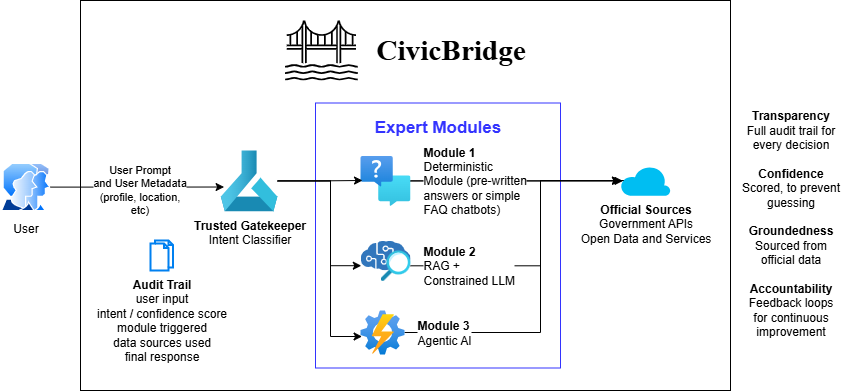

The diagram above was exported from draw.io. Its source (the exported page's mxGraphModel, read from the mxfile embedded in the PNG):
<mxGraphModel dx="1034" dy="540" grid="1" gridSize="10" guides="1" tooltips="1" connect="1" arrows="1" fold="1" page="1" pageScale="1" pageWidth="850" pageHeight="1100" math="0" shadow="0">
  <root>
    <mxCell id="0" />
    <mxCell id="1" parent="0" />
    <mxCell id="NLSi6OqfiSCOPaniLFRD-3" value="" style="verticalLabelPosition=bottom;verticalAlign=top;html=1;shadow=0;dashed=0;strokeWidth=1;shape=mxgraph.ios.iBgFlat;" vertex="1" parent="1">
      <mxGeometry x="130" y="230" width="650" height="390" as="geometry" />
    </mxCell>
    <mxCell id="NLSi6OqfiSCOPaniLFRD-20" value="&lt;div&gt;&lt;br&gt;&lt;/div&gt;&lt;div&gt;&lt;br&gt;&lt;/div&gt;&lt;div&gt;&lt;b&gt;&lt;font style=&quot;color: rgb(51, 51, 255); font-size: 17px;&quot;&gt;Expert Modules&lt;/font&gt;&lt;/b&gt;&lt;/div&gt;&lt;div&gt;&lt;br&gt;&lt;/div&gt;&lt;div&gt;&lt;br&gt;&lt;/div&gt;&lt;div&gt;&lt;br&gt;&lt;/div&gt;&lt;div&gt;&lt;br&gt;&lt;/div&gt;&lt;div&gt;&lt;br&gt;&lt;/div&gt;&lt;div&gt;&lt;br&gt;&lt;/div&gt;&lt;div&gt;&lt;br&gt;&lt;/div&gt;&lt;div&gt;&lt;br&gt;&lt;/div&gt;&lt;div&gt;&lt;br&gt;&lt;/div&gt;&lt;div&gt;&lt;br&gt;&lt;/div&gt;&lt;div&gt;&lt;br&gt;&lt;/div&gt;&lt;div&gt;&lt;br&gt;&lt;/div&gt;&lt;div&gt;&lt;br&gt;&lt;/div&gt;&lt;div&gt;&lt;br&gt;&lt;/div&gt;&lt;div&gt;&lt;br&gt;&lt;/div&gt;&lt;div&gt;&lt;br&gt;&lt;/div&gt;&lt;div&gt;&lt;br&gt;&lt;/div&gt;" style="rounded=0;whiteSpace=wrap;html=1;strokeColor=#3333FF;" vertex="1" parent="1">
      <mxGeometry x="365" y="332.5" width="245" height="265" as="geometry" />
    </mxCell>
    <mxCell id="NLSi6OqfiSCOPaniLFRD-15" style="edgeStyle=orthogonalEdgeStyle;rounded=0;orthogonalLoop=1;jettySize=auto;html=1;entryX=0.05;entryY=0.5;entryDx=0;entryDy=0;entryPerimeter=0;" edge="1" parent="1" source="zJILnn_-81SQPf0ScE0J-15" target="zJILnn_-81SQPf0ScE0J-18">
      <mxGeometry relative="1" as="geometry">
        <mxPoint x="660" y="410" as="targetPoint" />
      </mxGeometry>
    </mxCell>
    <mxCell id="zJILnn_-81SQPf0ScE0J-1" value="User" style="image;aspect=fixed;perimeter=ellipsePerimeter;html=1;align=center;shadow=0;dashed=0;spacingTop=3;image=img/lib/active_directory/user_accounts.svg;labelBackgroundColor=none;" parent="1" vertex="1">
      <mxGeometry x="50" y="392.25" width="50" height="48.5" as="geometry" />
    </mxCell>
    <mxCell id="zJILnn_-81SQPf0ScE0J-14" value="&lt;b&gt;Trusted Gatekeeper&lt;/b&gt;&lt;div&gt;Intent Classifier&lt;/div&gt;" style="image;aspect=fixed;html=1;points=[];align=center;fontSize=12;image=img/lib/azure2/ai_machine_learning/Machine_Learning.svg;" parent="1" vertex="1">
      <mxGeometry x="270" y="380" width="57.18" height="60.75" as="geometry" />
    </mxCell>
    <mxCell id="NLSi6OqfiSCOPaniLFRD-18" style="edgeStyle=orthogonalEdgeStyle;rounded=0;orthogonalLoop=1;jettySize=auto;html=1;" edge="1" parent="1" source="zJILnn_-81SQPf0ScE0J-15">
      <mxGeometry relative="1" as="geometry">
        <mxPoint x="670" y="410.38" as="targetPoint" />
      </mxGeometry>
    </mxCell>
    <mxCell id="zJILnn_-81SQPf0ScE0J-15" value="&lt;b&gt;Module 1&lt;/b&gt;&lt;div&gt;Deterministic&lt;br&gt;Module (pre-written&lt;/div&gt;&lt;div&gt;answers or simple&amp;nbsp;&lt;/div&gt;&lt;div&gt;FAQ&amp;nbsp;&lt;span style=&quot;background-color: light-dark(#ffffff, var(--ge-dark-color, #121212)); color: light-dark(rgb(0, 0, 0), rgb(255, 255, 255));&quot;&gt;chatbots)&lt;/span&gt;&lt;/div&gt;" style="image;aspect=fixed;html=1;points=[];align=left;fontSize=12;image=img/lib/azure2/ai_machine_learning/QnA_Makers.svg;verticalAlign=middle;labelPosition=right;verticalLabelPosition=middle;spacing=13;" parent="1" vertex="1">
      <mxGeometry x="410" y="385.38" width="50" height="50" as="geometry" />
    </mxCell>
    <mxCell id="NLSi6OqfiSCOPaniLFRD-17" style="edgeStyle=orthogonalEdgeStyle;rounded=0;orthogonalLoop=1;jettySize=auto;html=1;" edge="1" parent="1" source="zJILnn_-81SQPf0ScE0J-17" target="zJILnn_-81SQPf0ScE0J-18">
      <mxGeometry relative="1" as="geometry">
        <Array as="points">
          <mxPoint x="590" y="562" />
          <mxPoint x="590" y="410" />
        </Array>
      </mxGeometry>
    </mxCell>
    <mxCell id="zJILnn_-81SQPf0ScE0J-17" value="&lt;b&gt;Module 3&lt;/b&gt;&lt;div&gt;Agentic AI&lt;/div&gt;" style="image;aspect=fixed;html=1;points=[];align=left;fontSize=12;image=img/lib/azure2/management_governance/Automation_Accounts.svg;labelPosition=right;verticalLabelPosition=middle;verticalAlign=middle;spacing=13;" parent="1" vertex="1">
      <mxGeometry x="410" y="540" width="44" height="44" as="geometry" />
    </mxCell>
    <mxCell id="zJILnn_-81SQPf0ScE0J-23" value="" style="image;sketch=0;aspect=fixed;html=1;points=[];align=center;fontSize=12;image=img/lib/mscae/Cognitive_Services.svg;" parent="1" vertex="1">
      <mxGeometry x="410" y="470" width="50" height="30" as="geometry" />
    </mxCell>
    <mxCell id="NLSi6OqfiSCOPaniLFRD-16" style="edgeStyle=orthogonalEdgeStyle;rounded=0;orthogonalLoop=1;jettySize=auto;html=1;entryX=0.3;entryY=0.35;entryDx=0;entryDy=0;entryPerimeter=0;" edge="1" parent="1" source="zJILnn_-81SQPf0ScE0J-28" target="zJILnn_-81SQPf0ScE0J-18">
      <mxGeometry relative="1" as="geometry">
        <Array as="points">
          <mxPoint x="590" y="495" />
          <mxPoint x="590" y="410" />
          <mxPoint x="685" y="410" />
        </Array>
      </mxGeometry>
    </mxCell>
    <mxCell id="zJILnn_-81SQPf0ScE0J-28" value="&lt;b&gt;Module 2&lt;/b&gt;&lt;div&gt;&lt;span&gt;RAG +&lt;/span&gt;&lt;/div&gt;&lt;div&gt;&lt;span&gt;Constrained LLM&lt;/span&gt;&lt;/div&gt;" style="image;aspect=fixed;html=1;points=[];align=left;fontSize=12;image=img/lib/azure2/general/Search.svg;labelPosition=right;verticalLabelPosition=middle;verticalAlign=middle;spacing=13;" parent="1" vertex="1">
      <mxGeometry x="430" y="480" width="30" height="30.47" as="geometry" />
    </mxCell>
    <mxCell id="zJILnn_-81SQPf0ScE0J-31" style="edgeStyle=orthogonalEdgeStyle;rounded=0;orthogonalLoop=1;jettySize=auto;html=1;entryX=0.063;entryY=0.601;entryDx=0;entryDy=0;entryPerimeter=0;" parent="1" source="zJILnn_-81SQPf0ScE0J-1" target="zJILnn_-81SQPf0ScE0J-14" edge="1">
      <mxGeometry relative="1" as="geometry" />
    </mxCell>
    <mxCell id="NLSi6OqfiSCOPaniLFRD-8" value="User Prompt&lt;div&gt;and User Metadata&lt;/div&gt;&lt;div&gt;(profile, location,&lt;/div&gt;&lt;div&gt;etc)&lt;/div&gt;" style="edgeLabel;html=1;align=center;verticalAlign=middle;resizable=0;points=[];" vertex="1" connectable="0" parent="zJILnn_-81SQPf0ScE0J-31">
      <mxGeometry x="0.027" y="-2" relative="1" as="geometry">
        <mxPoint as="offset" />
      </mxGeometry>
    </mxCell>
    <mxCell id="NLSi6OqfiSCOPaniLFRD-4" value="&lt;b&gt;Transparency&lt;/b&gt;&lt;div&gt;Full audit trail for&lt;/div&gt;&lt;div&gt;every decision&lt;/div&gt;&lt;div&gt;&lt;div&gt;&lt;br&gt;&lt;/div&gt;&lt;div&gt;&lt;b&gt;Confidence&lt;/b&gt;&lt;/div&gt;&lt;div&gt;Scored, to prevent&lt;/div&gt;&lt;div&gt;guessing&lt;/div&gt;&lt;div&gt;&lt;br&gt;&lt;/div&gt;&lt;div&gt;&lt;b&gt;Groundedness&lt;/b&gt;&lt;/div&gt;&lt;div&gt;Sourced from&lt;/div&gt;&lt;div&gt;official data&lt;/div&gt;&lt;div&gt;&lt;br&gt;&lt;/div&gt;&lt;div&gt;&lt;b&gt;Accountability&lt;/b&gt;&lt;/div&gt;&lt;div&gt;Feedback loops&lt;/div&gt;&lt;div&gt;for continuous&lt;/div&gt;&lt;div&gt;improvement&lt;/div&gt;&lt;div&gt;&lt;br&gt;&lt;/div&gt;&lt;/div&gt;" style="text;html=1;align=center;verticalAlign=middle;resizable=0;points=[];autosize=1;strokeColor=none;fillColor=none;" vertex="1" parent="1">
      <mxGeometry x="780" y="330" width="120" height="260" as="geometry" />
    </mxCell>
    <mxCell id="NLSi6OqfiSCOPaniLFRD-7" value="" style="shape=image;verticalLabelPosition=bottom;labelBackgroundColor=default;verticalAlign=top;aspect=fixed;imageAspect=0;editableCssRules=.*;image=data:image/svg+xml,(base64 omitted: 9028 chars);" vertex="1" parent="1">
      <mxGeometry x="334.61" y="250" width="240.79" height="60" as="geometry" />
    </mxCell>
    <mxCell id="NLSi6OqfiSCOPaniLFRD-12" style="edgeStyle=orthogonalEdgeStyle;rounded=0;orthogonalLoop=1;jettySize=auto;html=1;entryX=0.04;entryY=0.492;entryDx=0;entryDy=0;entryPerimeter=0;" edge="1" parent="1" source="zJILnn_-81SQPf0ScE0J-14" target="zJILnn_-81SQPf0ScE0J-15">
      <mxGeometry relative="1" as="geometry" />
    </mxCell>
    <mxCell id="NLSi6OqfiSCOPaniLFRD-13" style="edgeStyle=orthogonalEdgeStyle;rounded=0;orthogonalLoop=1;jettySize=auto;html=1;entryX=0.016;entryY=0.84;entryDx=0;entryDy=0;entryPerimeter=0;" edge="1" parent="1" source="zJILnn_-81SQPf0ScE0J-14" target="zJILnn_-81SQPf0ScE0J-23">
      <mxGeometry relative="1" as="geometry">
        <Array as="points">
          <mxPoint x="380" y="410" />
          <mxPoint x="380" y="495" />
        </Array>
      </mxGeometry>
    </mxCell>
    <mxCell id="NLSi6OqfiSCOPaniLFRD-14" style="edgeStyle=orthogonalEdgeStyle;rounded=0;orthogonalLoop=1;jettySize=auto;html=1;entryX=0.036;entryY=0.591;entryDx=0;entryDy=0;entryPerimeter=0;" edge="1" parent="1" source="zJILnn_-81SQPf0ScE0J-14" target="zJILnn_-81SQPf0ScE0J-17">
      <mxGeometry relative="1" as="geometry">
        <Array as="points">
          <mxPoint x="380" y="410" />
          <mxPoint x="380" y="566" />
        </Array>
      </mxGeometry>
    </mxCell>
    <mxCell id="zJILnn_-81SQPf0ScE0J-18" value="&lt;div&gt;&lt;b&gt;Official Sources&lt;/b&gt;&lt;/div&gt;Government APIs&lt;div&gt;Open Data&amp;nbsp;&lt;span style=&quot;background-color: transparent; color: light-dark(rgb(0, 0, 0), rgb(255, 255, 255));&quot;&gt;and Services&lt;/span&gt;&lt;/div&gt;" style="verticalLabelPosition=bottom;html=1;verticalAlign=top;align=center;strokeColor=none;fillColor=#00BEF2;shape=mxgraph.azure.cloud;" parent="1" vertex="1">
      <mxGeometry x="670" y="395.38" width="50" height="30" as="geometry" />
    </mxCell>
    <mxCell id="NLSi6OqfiSCOPaniLFRD-19" value="&lt;b&gt;Audit Trail&lt;/b&gt;&lt;div&gt;user input&lt;/div&gt;&lt;div&gt;intent / confidence score&lt;/div&gt;&lt;div&gt;module triggered&lt;/div&gt;&lt;div&gt;data sources used&lt;/div&gt;&lt;div&gt;final response&lt;br&gt;&lt;div&gt;&lt;br&gt;&lt;/div&gt;&lt;/div&gt;" style="html=1;verticalLabelPosition=bottom;align=center;labelBackgroundColor=#ffffff;verticalAlign=top;strokeWidth=2;strokeColor=#0080F0;shadow=0;dashed=0;shape=mxgraph.ios7.icons.documents;" vertex="1" parent="1">
      <mxGeometry x="200" y="470" width="22.5" height="30" as="geometry" />
    </mxCell>
  </root>
</mxGraphModel>